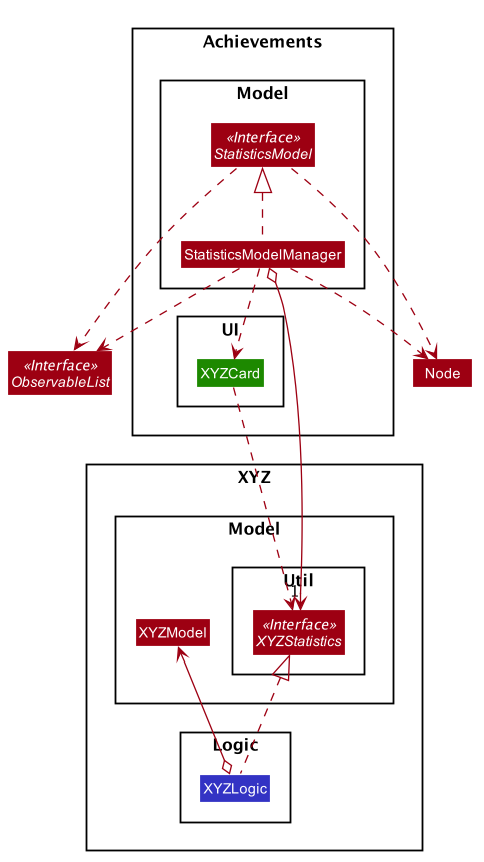

The diagram above was rendered by PlantUML. Its source (embedded in the PNG):
@startuml








skinparam BackgroundColor #FFFFFFF

skinparam Shadowing false

skinparam Class {
    FontColor #FFFFFF
    BorderThickness 1
    BorderColor #FFFFFF
    StereotypeFontColor #FFFFFF
    FontName Arial
}

skinparam Actor {
    BorderColor #000000
    Color #000000
    FontName Arial
}

skinparam Sequence {
    MessageAlign center
    BoxFontSize 15
    BoxPadding 0
    BoxFontColor #FFFFFF
    FontName Arial
}

skinparam Participant {
    FontColor #FFFFFFF
    Padding 20
}

skinparam MinClassWidth 50
skinparam ParticipantPadding 10
skinparam Shadowing false
skinparam DefaultTextAlignment center
skinparam packageStyle Rectangle

hide footbox
hide members
hide circle
skinparam arrowThickness 1.1
skinparam arrowColor #9D0012
skinparam classBackgroundColor #9D0012

class HiddenOutside #FFFFFF

namespace XYZ {
namespace Model {
Class XYZModel
namespace Util {
Interface XYZStatistics <<Interface>>
}
}
namespace Logic {
Class XYZLogic #3333C4
}
}

namespace Achievements {
namespace Model {
Interface StatisticsModel <<Interface>>
Class StatisticsModelManager
}
namespace UI {
class XYZCard #1D8900
}
}


Interface ObservableList <<Interface>>


Achievements.Model.StatisticsModelManager .up.|> Achievements.Model.StatisticsModel
Achievements.Model.StatisticsModelManager o-down-> "1" XYZ.Model.Util.XYZStatistics

XYZ.Logic.XYZLogic .up.|> XYZ.Model.Util.XYZStatistics



Achievements.Model.StatisticsModel ..> ObservableList
Achievements.Model.StatisticsModel ..> Node
Achievements.Model.StatisticsModelManager ..> ObservableList
Achievements.Model.StatisticsModelManager ..> Node
Achievements.Model.StatisticsModelManager ..> Achievements.UI.XYZCard
Achievements.UI.XYZCard ..> XYZ.Model.Util.XYZStatistics

XYZ.Logic.XYZLogic o--> XYZ.Model.XYZModel

@enduml